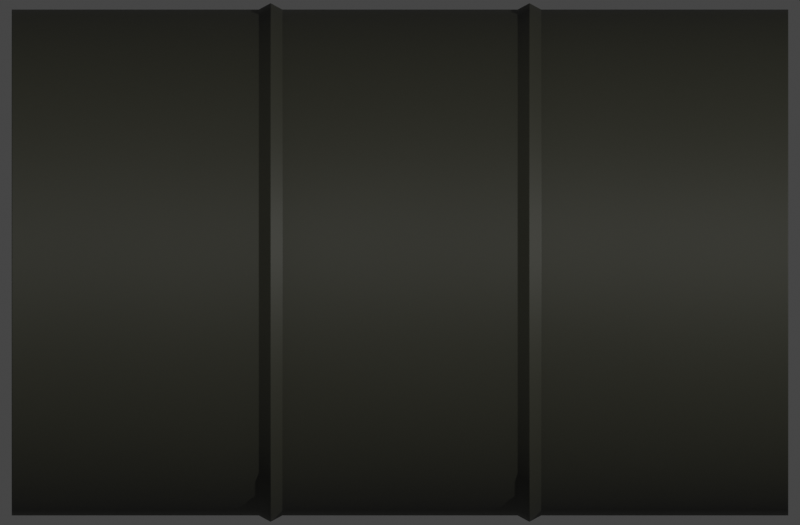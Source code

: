 # Source: Barrel.blend  (saved by Blender 2.93.20; exported with 4.5.12 LTS)
import bpy
from mathutils import Matrix  # noqa: F401  (used for matrix-valued properties, if any)

bpy.ops.wm.read_factory_settings(use_empty=True)
scene = bpy.context.scene
scene.name = 'Scene'

# ---- collections
col_collection = bpy.data.collections.new('Collection'); scene.collection.children.link(col_collection)

# ---- materials (node trees are filled in below, after node groups)
mat_barrel = bpy.data.materials.new('Barrel')

# ---- node groups
ng_mk48_shader = bpy.data.node_groups.new('Mk48 Shader', 'ShaderNodeTree')
_s = ng_mk48_shader.interface.new_socket(name='BSDF', in_out='OUTPUT', socket_type='NodeSocketShader')
_s = ng_mk48_shader.interface.new_socket(name='Color', in_out='INPUT', socket_type='NodeSocketColor')
_s.default_value = (0.2529, 0.2529, 0.2529, 1.0)
_s = ng_mk48_shader.interface.new_socket(name='Roughness', in_out='INPUT', socket_type='NodeSocketFloat')
_s.subtype = 'FACTOR'
_s.default_value = 0.5
_s.min_value = 0.0
_s.max_value = 1.0
_s = ng_mk48_shader.interface.new_socket(name='Metallic', in_out='INPUT', socket_type='NodeSocketFloat')
_s.subtype = 'FACTOR'
_s.default_value = 1.0
_s.min_value = 0.0
_s.max_value = 1.0
_N = ng_mk48_shader.nodes; _L = ng_mk48_shader.links
n0 = _N.new('NodeGroupOutput'); n0.name = 'Group Output'; n0.location = (421, 0)
n1 = _N.new('ShaderNodeBsdfPrincipled'); n1.name = 'Principled BSDF'; n1.location = (131, 46)
n1.distribution = 'GGX'
n1.subsurface_method = 'BURLEY'
n1.inputs[3].default_value = 1.45
n1.inputs[27].default_value = (0.0, 0.0, 0.0, 1.0)
n1.inputs[28].default_value = 1.0
n2 = _N.new('ShaderNodeAmbientOcclusion'); n2.name = 'Ambient Occlusion'; n2.location = (-85, 128)
n2.samples = 8
n3 = _N.new('ShaderNodeBevel'); n3.name = 'Bevel'; n3.location = (-265, -248)
n3.inputs[0].default_value = 0.001
n4 = _N.new('NodeGroupInput'); n4.name = 'Mk48 Shader'; n4.location = (-468, -27)
n5 = _N.new('ShaderNodeNewGeometry'); n5.name = 'Geometry'; n5.location = (-875, -245)
n6 = _N.new('ShaderNodeBump'); n6.name = 'Bump'; n6.location = (-470, -299)
n6.inputs[0].default_value = 0.01
n6.inputs[1].default_value = 1.0
n6.inputs[2].default_value = 1.0
n7 = _N.new('ShaderNodeTexNoise'); n7.name = 'Noise Texture'; n7.location = (-671, -234)
n7.inputs[2].default_value = 2.0
_L.new(n1.outputs[0], n0.inputs[0])
_L.new(n2.outputs[0], n1.inputs[0])
_L.new(n4.outputs[0], n2.inputs[0])
_L.new(n4.outputs[1], n1.inputs[2])
_L.new(n4.outputs[2], n1.inputs[1])
_L.new(n3.outputs[0], n2.inputs[2])
_L.new(n5.outputs[0], n7.inputs[0])
_L.new(n7.outputs[0], n6.inputs[3])
_L.new(n6.outputs[0], n3.inputs[1])
_L.new(n3.outputs[0], n1.inputs[5])
n0.is_active_output = True
ng_auto_smooth = bpy.data.node_groups.new('Auto Smooth', 'GeometryNodeTree')
_s = ng_auto_smooth.interface.new_socket(name='Geometry', in_out='OUTPUT', socket_type='NodeSocketGeometry')
_s = ng_auto_smooth.interface.new_socket(name='Geometry', in_out='INPUT', socket_type='NodeSocketGeometry')
_s = ng_auto_smooth.interface.new_socket(name='Angle', in_out='INPUT', socket_type='NodeSocketFloat')
_s.subtype = 'ANGLE'
_s.min_value = 0.0
_s.max_value = 3.142
ng_auto_smooth.is_modifier = True
_N = ng_auto_smooth.nodes; _L = ng_auto_smooth.links
n0 = _N.new('NodeGroupOutput'); n0.name = 'Group Output'; n0.location = (480, -100)
n1 = _N.new('NodeGroupInput'); n1.name = 'Group Input'; n1.location = (-420, -300)
n2 = _N.new('NodeGroupInput'); n2.name = 'Group Input.001'; n2.location = (-60, -100)
n3 = _N.new('GeometryNodeSetShadeSmooth'); n3.name = 'Set Shade Smooth'; n3.location = (120, -100)
n3.domain = 'EDGE'
n4 = _N.new('GeometryNodeSetShadeSmooth'); n4.name = 'Set Shade Smooth.001'; n4.location = (300, -100)
n5 = _N.new('GeometryNodeInputMeshEdgeAngle'); n5.name = 'Edge Angle'; n5.location = (-420, -220)
n6 = _N.new('GeometryNodeInputEdgeSmooth'); n6.name = 'Is Edge Smooth'; n6.location = (-60, -160)
n7 = _N.new('GeometryNodeInputShadeSmooth'); n7.name = 'Is Face Smooth'; n7.location = (-240, -340)
n8 = _N.new('FunctionNodeBooleanMath'); n8.name = 'Boolean Math'; n8.location = (-60, -220)
n9 = _N.new('FunctionNodeCompare'); n9.name = 'Compare'; n9.location = (-240, -180)
n9.operation = 'LESS_EQUAL'
_L.new(n5.outputs[0], n9.inputs[0])
_L.new(n4.outputs[0], n0.inputs[0])
_L.new(n1.outputs[1], n9.inputs[1])
_L.new(n9.outputs[0], n8.inputs[0])
_L.new(n7.outputs[0], n8.inputs[1])
_L.new(n2.outputs[0], n3.inputs[0])
_L.new(n6.outputs[0], n3.inputs[1])
_L.new(n3.outputs[0], n4.inputs[0])
_L.new(n8.outputs[0], n3.inputs[2])
n0.is_active_output = True

# ---- material node trees
mat_barrel.use_nodes = True; mat_barrel.node_tree.nodes.clear()
_N = mat_barrel.node_tree.nodes; _L = mat_barrel.node_tree.links
n0 = _N.new('ShaderNodeOutputMaterial'); n0.name = 'Material Output'; n0.location = (300, 300)
n1 = _N.new('ShaderNodeGroup'); n1.name = 'Mk48 Shader'; n1.location = (-18, 321)
n1.label = 'Mk48 Shader'
n1.node_tree = ng_mk48_shader
n1.inputs[0].default_value = (0.03938, 0.03968, 0.02817, 1.0)
n1.inputs[1].default_value = 0.6
n1.inputs[2].default_value = 0.0
_L.new(n1.outputs[0], n0.inputs[0])
n0.is_active_output = True

# ---- world
world_world = bpy.data.worlds.new('World'); scene.world = world_world
world_world.use_sun_shadow = False
world_world.sun_shadow_jitter_overblur = 0.0

# ---- cameras
cam_camera = bpy.data.cameras.new('Camera')
cam_camera.type = 'ORTHO'
cam_camera.clip_end = 100.0
cam_camera.ortho_scale = 0.68
cam_camera.show_mist = True

# ---- lights
light_light = bpy.data.lights.new('Light', 'POINT')
light_light.transmission_factor = 0.0
light_light.energy = 1000.0
light_light.shadow_soft_size = 0.1
light_light.shadow_maximum_resolution = 0.006
light_light.use_absolute_resolution = True

# ---- meshes
me_cylinder_001 = bpy.data.meshes.new('Cylinder.001')
me_cylinder_001.from_pydata([(-3.385e-09, 0.205, -0.33), (0.03998, 0.201, -0.33), (0.03998, 0.201, 0.33), (-3.385e-09, 0.205, 0.33), (0.07843, 0.1894, -0.33), (0.07843, 0.1894, 0.33), (0.1139, 0.1704, -0.33), (0.1139, 0.1704, 0.33), (0.1449, 0.1449, -0.33), (0.1449, 0.1449, 0.33), (0.1704, 0.1139, -0.33), (0.1704, 0.1139, 0.33), (0.1894, 0.07843, -0.33), (0.1894, 0.07843, 0.33), (0.201, 0.03998, -0.33), (0.201, 0.03998, 0.33), (0.205, 1.443e-08, -0.33), (0.205, 1.443e-08, 0.33), (0.201, -0.03998, -0.33), (0.201, -0.03998, 0.33), (0.1894, -0.07843, -0.33), (0.1894, -0.07843, 0.33), (0.1704, -0.1139, -0.33), (0.1704, -0.1139, 0.33), (0.1449, -0.1449, -0.33), (0.1449, -0.1449, 0.33), (0.1139, -0.1704, -0.33), (0.1139, -0.1704, 0.33), (0.07843, -0.1894, -0.33), (0.07843, -0.1894, 0.33), (0.03998, -0.201, -0.33), (0.03998, -0.201, 0.33), (-6.648e-08, -0.205, -0.33), (-6.648e-08, -0.205, 0.33), (-0.03998, -0.201, -0.33), (-0.03998, -0.201, 0.33), (-0.07843, -0.1894, -0.33), (-0.07843, -0.1894, 0.33), (-0.1139, -0.1704, -0.33), (-0.1139, -0.1704, 0.33), (-0.1449, -0.1449, -0.33), (-0.1449, -0.1449, 0.33), (-0.1704, -0.1139, -0.33), (-0.1704, -0.1139, 0.33), (-0.1894, -0.07843, -0.33), (-0.1894, -0.07843, 0.33), (-0.201, -0.03998, -0.33), (-0.201, -0.03998, 0.33), (-0.205, 1.986e-07, -0.33), (-0.205, 1.986e-07, 0.33), (-0.201, 0.03998, -0.33), (-0.201, 0.03998, 0.33), (-0.1894, 0.07843, -0.33), (-0.1894, 0.07843, 0.33), (-0.1704, 0.1139, -0.33), (-0.1704, 0.1139, 0.33), (-0.1449, 0.1449, -0.33), (-0.1449, 0.1449, 0.33), (-0.1139, 0.1704, -0.33), (-0.1139, 0.1704, 0.33), (-0.07843, 0.1894, -0.33), (-0.07843, 0.1894, 0.33), (-0.03998, 0.201, -0.33), (-0.03998, 0.201, 0.33), (0.0, 0.215, -0.33), (0.04194, 0.2109, -0.33), (0.04194, 0.2109, 0.33), (0.0, 0.215, 0.33), (0.08228, 0.1986, -0.33), (0.08228, 0.1986, 0.33), (0.1194, 0.1788, -0.33), (0.1194, 0.1788, 0.33), (0.152, 0.152, -0.33), (0.152, 0.152, 0.33), (0.1788, 0.1194, -0.33), (0.1788, 0.1194, 0.33), (0.1986, 0.08228, -0.33), (0.1986, 0.08228, 0.33), (0.2109, 0.04194, -0.33), (0.2109, 0.04194, 0.33), (0.215, 1.623e-08, -0.33), (0.215, 1.623e-08, 0.33), (0.2109, -0.04194, -0.33), (0.2109, -0.04194, 0.33), (0.1986, -0.08228, -0.33), (0.1986, -0.08228, 0.33), (0.1788, -0.1194, -0.33), (0.1788, -0.1194, 0.33), (0.152, -0.152, -0.33), (0.152, -0.152, 0.33), (0.1194, -0.1788, -0.33), (0.1194, -0.1788, 0.33), (0.08228, -0.1986, -0.33), (0.08228, -0.1986, 0.33), (0.04194, -0.2109, -0.33), (0.04194, -0.2109, 0.33), (-7.006e-08, -0.215, -0.33), (-7.006e-08, -0.215, 0.33), (-0.04194, -0.2109, -0.33), (-0.04194, -0.2109, 0.33), (-0.08228, -0.1986, -0.33), (-0.08228, -0.1986, 0.33), (-0.1194, -0.1788, -0.33), (-0.1194, -0.1788, 0.33), (-0.152, -0.152, -0.33), (-0.152, -0.152, 0.33), (-0.1788, -0.1194, -0.33), (-0.1788, -0.1194, 0.33), (-0.1986, -0.08228, -0.33), (-0.1986, -0.08228, 0.33), (-0.2109, -0.04194, -0.33), (-0.2109, -0.04194, 0.33), (-0.215, 2.076e-07, -0.33), (-0.215, 2.076e-07, 0.33), (-0.2109, 0.04194, -0.33), (-0.2109, 0.04194, 0.33), (-0.1986, 0.08228, -0.33), (-0.1986, 0.08228, 0.33), (-0.1788, 0.1194, -0.33), (-0.1788, 0.1194, 0.33), (-0.152, 0.152, -0.33), (-0.152, 0.152, 0.33), (-0.1194, 0.1788, -0.33), (-0.1194, 0.1788, 0.33), (-0.08228, 0.1986, -0.33), (-0.08228, 0.1986, 0.33), (-0.04194, 0.2109, -0.33), (-0.04194, 0.2109, 0.33), (-3.385e-09, 0.205, -0.32), (0.03998, 0.201, -0.32), (0.03998, 0.201, 0.32), (-3.385e-09, 0.205, 0.32), (0.07843, 0.1894, -0.32), (0.07843, 0.1894, 0.32), (0.1139, 0.1704, -0.32), (0.1139, 0.1704, 0.32), (0.1449, 0.1449, -0.32), (0.1449, 0.1449, 0.32), (0.1704, 0.1139, -0.32), (0.1704, 0.1139, 0.32), (0.1894, 0.07843, -0.32), (0.1894, 0.07843, 0.32), (0.201, 0.03998, -0.32), (0.201, 0.03998, 0.32), (0.205, 1.443e-08, -0.32), (0.205, 1.443e-08, 0.32), (0.201, -0.03998, -0.32), (0.201, -0.03998, 0.32), (0.1894, -0.07843, -0.32), (0.1894, -0.07843, 0.32), (0.1704, -0.1139, -0.32), (0.1704, -0.1139, 0.32), (0.1449, -0.1449, -0.32), (0.1449, -0.1449, 0.32), (0.1139, -0.1704, -0.32), (0.1139, -0.1704, 0.32), (0.07843, -0.1894, -0.32), (0.07843, -0.1894, 0.32), (0.03998, -0.201, -0.32), (0.03998, -0.201, 0.32), (-6.648e-08, -0.205, -0.32), (-6.648e-08, -0.205, 0.32), (-0.03998, -0.201, -0.32), (-0.03998, -0.201, 0.32), (-0.07843, -0.1894, -0.32), (-0.07843, -0.1894, 0.32), (-0.1139, -0.1704, -0.32), (-0.1139, -0.1704, 0.32), (-0.1449, -0.1449, -0.32), (-0.1449, -0.1449, 0.32), (-0.1704, -0.1139, -0.32), (-0.1704, -0.1139, 0.32), (-0.1894, -0.07843, -0.32), (-0.1894, -0.07843, 0.32), (-0.201, -0.03998, -0.32), (-0.201, -0.03998, 0.32), (-0.205, 1.986e-07, -0.32), (-0.205, 1.986e-07, 0.32), (-0.201, 0.03998, -0.32), (-0.201, 0.03998, 0.32), (-0.1894, 0.07843, -0.32), (-0.1894, 0.07843, 0.32), (-0.1704, 0.1139, -0.32), (-0.1704, 0.1139, 0.32), (-0.1449, 0.1449, -0.32), (-0.1449, 0.1449, 0.32), (-0.1139, 0.1704, -0.32), (-0.1139, 0.1704, 0.32), (-0.07843, 0.1894, -0.32), (-0.07843, 0.1894, 0.32), (-0.03998, 0.201, -0.32), (-0.03998, 0.201, 0.32), (-9.633e-10, 0.2204, -0.11), (-9.633e-10, 0.2204, 0.11), (0.04299, 0.2161, 0.11), (0.04299, 0.2161, -0.11), (0.08433, 0.2036, 0.11), (0.08433, 0.2036, -0.11), (0.1224, 0.1832, 0.11), (0.1224, 0.1832, -0.11), (0.1558, 0.1558, 0.11), (0.1558, 0.1558, -0.11), (0.1832, 0.1224, 0.11), (0.1832, 0.1224, -0.11), (0.2036, 0.08433, 0.11), (0.2036, 0.08433, -0.11), (0.2161, 0.04299, 0.11), (0.2161, 0.04299, -0.11), (0.2204, 1.515e-08, 0.11), (0.2204, 1.515e-08, -0.11), (0.2161, -0.04299, 0.11), (0.2161, -0.04299, -0.11), (0.2036, -0.08433, 0.11), (0.2036, -0.08433, -0.11), (0.1832, -0.1224, 0.11), (0.1832, -0.1224, -0.11), (0.1558, -0.1558, 0.11), (0.1558, -0.1558, -0.11), (0.1224, -0.1832, 0.11), (0.1224, -0.1832, -0.11), (0.08433, -0.2036, 0.11), (0.08433, -0.2036, -0.11), (0.04299, -0.2161, 0.11), (0.04299, -0.2161, -0.11), (-7.277e-08, -0.2204, 0.11), (-7.277e-08, -0.2204, -0.11), (-0.04299, -0.2161, 0.11), (-0.04299, -0.2161, -0.11), (-0.08433, -0.2036, 0.11), (-0.08433, -0.2036, -0.11), (-0.1224, -0.1832, 0.11), (-0.1224, -0.1832, -0.11), (-0.1558, -0.1558, 0.11), (-0.1558, -0.1558, -0.11), (-0.1832, -0.1224, 0.11), (-0.1832, -0.1224, -0.11), (-0.2036, -0.08433, 0.11), (-0.2036, -0.08433, -0.11), (-0.2161, -0.04299, 0.11), (-0.2161, -0.04299, -0.11), (-0.2204, 2.113e-07, 0.11), (-0.2204, 2.113e-07, -0.11), (-0.2161, 0.04299, 0.11), (-0.2161, 0.04299, -0.11), (-0.2036, 0.08433, 0.11), (-0.2036, 0.08433, -0.11), (-0.1832, 0.1224, 0.11), (-0.1832, 0.1224, -0.11), (-0.1558, 0.1558, 0.11), (-0.1558, 0.1558, -0.11), (-0.1224, 0.1832, 0.11), (-0.1224, 0.1832, -0.11), (-0.08433, 0.2036, 0.11), (-0.08433, 0.2036, -0.11), (-0.04299, 0.2161, 0.11), (-0.04299, 0.2161, -0.11), (0.0, 0.215, 0.1), (0.04194, 0.2109, 0.1), (0.08228, 0.1986, 0.1), (0.1194, 0.1788, 0.1), (0.152, 0.152, 0.1), (0.1788, 0.1194, 0.1), (0.1986, 0.08228, 0.1), (0.2109, 0.04194, 0.1), (0.215, 1.623e-08, 0.1), (0.2109, -0.04194, 0.1), (0.1986, -0.08228, 0.1), (0.1788, -0.1194, 0.1), (0.152, -0.152, 0.1), (0.1194, -0.1788, 0.1), (0.08228, -0.1986, 0.1), (0.04194, -0.2109, 0.1), (-7.006e-08, -0.215, 0.1), (-0.04194, -0.2109, 0.1), (-0.08228, -0.1986, 0.1), (-0.1194, -0.1788, 0.1), (-0.152, -0.152, 0.1), (-0.1788, -0.1194, 0.1), (-0.1986, -0.08228, 0.1), (-0.2109, -0.04194, 0.1), (-0.215, 2.076e-07, 0.1), (-0.2109, 0.04194, 0.1), (-0.1986, 0.08228, 0.1), (-0.1788, 0.1194, 0.1), (-0.152, 0.152, 0.1), (-0.1194, 0.1788, 0.1), (-0.08228, 0.1986, 0.1), (-0.04194, 0.2109, 0.1), (0.04194, 0.2109, -0.1), (0.08228, 0.1986, -0.1), (0.1194, 0.1788, -0.1), (0.152, 0.152, -0.1), (0.1788, 0.1194, -0.1), (0.1986, 0.08228, -0.1), (0.2109, 0.04194, -0.1), (0.215, 1.623e-08, -0.1), (0.2109, -0.04194, -0.1), (0.1986, -0.08228, -0.1), (0.1788, -0.1194, -0.1), (0.152, -0.152, -0.1), (0.1194, -0.1788, -0.1), (0.08228, -0.1986, -0.1), (0.04194, -0.2109, -0.1), (-7.006e-08, -0.215, -0.1), (-0.04194, -0.2109, -0.1), (-0.08228, -0.1986, -0.1), (-0.1194, -0.1788, -0.1), (-0.152, -0.152, -0.1), (-0.1788, -0.1194, -0.1), (-0.1986, -0.08228, -0.1), (-0.2109, -0.04194, -0.1), (-0.215, 2.076e-07, -0.1), (-0.2109, 0.04194, -0.1), (-0.1986, 0.08228, -0.1), (-0.1788, 0.1194, -0.1), (-0.152, 0.152, -0.1), (-0.1194, 0.1788, -0.1), (-0.08228, 0.1986, -0.1), (-0.04194, 0.2109, -0.1), (0.0, 0.215, -0.1), (0.04194, 0.2109, -0.12), (0.08228, 0.1986, -0.12), (0.1194, 0.1788, -0.12), (0.152, 0.152, -0.12), (0.1788, 0.1194, -0.12), (0.1986, 0.08228, -0.12), (0.2109, 0.04194, -0.12), (0.215, 1.623e-08, -0.12), (0.2109, -0.04194, -0.12), (0.1986, -0.08228, -0.12), (0.1788, -0.1194, -0.12), (0.152, -0.152, -0.12), (0.1194, -0.1788, -0.12), (0.08228, -0.1986, -0.12), (0.04194, -0.2109, -0.12), (-7.006e-08, -0.215, -0.12), (-0.04194, -0.2109, -0.12), (-0.08228, -0.1986, -0.12), (-0.1194, -0.1788, -0.12), (-0.152, -0.152, -0.12), (-0.1788, -0.1194, -0.12), (-0.1986, -0.08228, -0.12), (-0.2109, -0.04194, -0.12), (-0.215, 2.076e-07, -0.12), (-0.2109, 0.04194, -0.12), (-0.1986, 0.08228, -0.12), (-0.1788, 0.1194, -0.12), (-0.152, 0.152, -0.12), (-0.1194, 0.1788, -0.12), (-0.08228, 0.1986, -0.12), (-0.04194, 0.2109, -0.12), (0.0, 0.215, -0.12), (0.0, 0.215, 0.12), (0.04194, 0.2109, 0.12), (0.08228, 0.1986, 0.12), (0.1194, 0.1788, 0.12), (0.152, 0.152, 0.12), (0.1788, 0.1194, 0.12), (0.1986, 0.08228, 0.12), (0.2109, 0.04194, 0.12), (0.215, 1.623e-08, 0.12), (0.2109, -0.04194, 0.12), (0.1986, -0.08228, 0.12), (0.1788, -0.1194, 0.12), (0.152, -0.152, 0.12), (0.1194, -0.1788, 0.12), (0.08228, -0.1986, 0.12), (0.04194, -0.2109, 0.12), (-7.006e-08, -0.215, 0.12), (-0.04194, -0.2109, 0.12), (-0.08228, -0.1986, 0.12), (-0.1194, -0.1788, 0.12), (-0.152, -0.152, 0.12), (-0.1788, -0.1194, 0.12), (-0.1986, -0.08228, 0.12), (-0.2109, -0.04194, 0.12), (-0.215, 2.076e-07, 0.12), (-0.2109, 0.04194, 0.12), (-0.1986, 0.08228, 0.12), (-0.1788, 0.1194, 0.12), (-0.152, 0.152, 0.12), (-0.1194, 0.1788, 0.12), (-0.08228, 0.1986, 0.12), (-0.04194, 0.2109, 0.12)], [], [(352, 67, 66, 353), (353, 66, 69, 354), (354, 69, 71, 355), (355, 71, 73, 356), (356, 73, 75, 357), (357, 75, 77, 358), (358, 77, 79, 359), (359, 79, 81, 360), (360, 81, 83, 361), (361, 83, 85, 362), (362, 85, 87, 363), (363, 87, 89, 364), (364, 89, 91, 365), (365, 91, 93, 366), (366, 93, 95, 367), (367, 95, 97, 368), (368, 97, 99, 369), (369, 99, 101, 370), (370, 101, 103, 371), (371, 103, 105, 372), (372, 105, 107, 373), (373, 107, 109, 374), (374, 109, 111, 375), (375, 111, 113, 376), (376, 113, 115, 377), (377, 115, 117, 378), (378, 117, 119, 379), (379, 119, 121, 380), (380, 121, 123, 381), (381, 123, 125, 382), (382, 125, 127, 383), (383, 127, 67, 352), (46, 48, 176, 174), (21, 19, 147, 149), (1, 0, 64, 65), (3, 2, 66, 67), (4, 1, 65, 68), (2, 5, 69, 66), (6, 4, 68, 70), (5, 7, 71, 69), (8, 6, 70, 72), (7, 9, 73, 71), (10, 8, 72, 74), (9, 11, 75, 73), (12, 10, 74, 76), (11, 13, 77, 75), (14, 12, 76, 78), (13, 15, 79, 77), (16, 14, 78, 80), (15, 17, 81, 79), (18, 16, 80, 82), (17, 19, 83, 81), (20, 18, 82, 84), (19, 21, 85, 83), (22, 20, 84, 86), (21, 23, 87, 85), (24, 22, 86, 88), (23, 25, 89, 87), (26, 24, 88, 90), (25, 27, 91, 89), (28, 26, 90, 92), (27, 29, 93, 91), (30, 28, 92, 94), (29, 31, 95, 93), (32, 30, 94, 96), (31, 33, 97, 95), (34, 32, 96, 98), (33, 35, 99, 97), (36, 34, 98, 100), (35, 37, 101, 99), (38, 36, 100, 102), (37, 39, 103, 101), (40, 38, 102, 104), (39, 41, 105, 103), (42, 40, 104, 106), (41, 43, 107, 105), (44, 42, 106, 108), (43, 45, 109, 107), (46, 44, 108, 110), (45, 47, 111, 109), (48, 46, 110, 112), (47, 49, 113, 111), (50, 48, 112, 114), (49, 51, 115, 113), (52, 50, 114, 116), (51, 53, 117, 115), (54, 52, 116, 118), (53, 55, 119, 117), (56, 54, 118, 120), (55, 57, 121, 119), (58, 56, 120, 122), (57, 59, 123, 121), (60, 58, 122, 124), (59, 61, 125, 123), (62, 60, 124, 126), (61, 63, 127, 125), (0, 62, 126, 64), (63, 3, 67, 127), (130, 131, 191, 189, 187, 185, 183, 181, 179, 177, 175, 173, 171, 169, 167, 165, 163, 161, 159, 157, 155, 153, 151, 149, 147, 145, 143, 141, 139, 137, 135, 133), (128, 129, 132, 134, 136, 138, 140, 142, 144, 146, 148, 150, 152, 154, 156, 158, 160, 162, 164, 166, 168, 170, 172, 174, 176, 178, 180, 182, 184, 186, 188, 190), (20, 22, 150, 148), (49, 47, 175, 177), (23, 21, 149, 151), (48, 50, 178, 176), (22, 24, 152, 150), (51, 49, 177, 179), (25, 23, 151, 153), (50, 52, 180, 178), (24, 26, 154, 152), (53, 51, 179, 181), (27, 25, 153, 155), (52, 54, 182, 180), (26, 28, 156, 154), (0, 1, 129, 128), (55, 53, 181, 183), (29, 27, 155, 157), (2, 3, 131, 130), (54, 56, 184, 182), (28, 30, 158, 156), (1, 4, 132, 129), (57, 55, 183, 185), (31, 29, 157, 159), (5, 2, 130, 133), (56, 58, 186, 184), (30, 32, 160, 158), (4, 6, 134, 132), (59, 57, 185, 187), (33, 31, 159, 161), (7, 5, 133, 135), (58, 60, 188, 186), (32, 34, 162, 160), (6, 8, 136, 134), (61, 59, 187, 189), (35, 33, 161, 163), (9, 7, 135, 137), (60, 62, 190, 188), (34, 36, 164, 162), (8, 10, 138, 136), (63, 61, 189, 191), (37, 35, 163, 165), (11, 9, 137, 139), (62, 0, 128, 190), (36, 38, 166, 164), (10, 12, 140, 138), (3, 63, 191, 131), (39, 37, 165, 167), (13, 11, 139, 141), (38, 40, 168, 166), (12, 14, 142, 140), (41, 39, 167, 169), (15, 13, 141, 143), (40, 42, 170, 168), (14, 16, 144, 142), (43, 41, 169, 171), (17, 15, 143, 145), (42, 44, 172, 170), (16, 18, 146, 144), (45, 43, 171, 173), (19, 17, 145, 147), (44, 46, 174, 172), (18, 20, 148, 146), (47, 45, 173, 175), (350, 255, 192, 351), (287, 254, 193, 256), (349, 253, 255, 350), (286, 252, 254, 287), (348, 251, 253, 349), (285, 250, 252, 286), (347, 249, 251, 348), (284, 248, 250, 285), (346, 247, 249, 347), (283, 246, 248, 284), (345, 245, 247, 346), (282, 244, 246, 283), (344, 243, 245, 345), (281, 242, 244, 282), (343, 241, 243, 344), (280, 240, 242, 281), (342, 239, 241, 343), (279, 238, 240, 280), (341, 237, 239, 342), (278, 236, 238, 279), (340, 235, 237, 341), (277, 234, 236, 278), (339, 233, 235, 340), (276, 232, 234, 277), (338, 231, 233, 339), (275, 230, 232, 276), (337, 229, 231, 338), (274, 228, 230, 275), (336, 227, 229, 337), (273, 226, 228, 274), (335, 225, 227, 336), (272, 224, 226, 273), (334, 223, 225, 335), (271, 222, 224, 272), (333, 221, 223, 334), (270, 220, 222, 271), (332, 219, 221, 333), (269, 218, 220, 270), (331, 217, 219, 332), (268, 216, 218, 269), (330, 215, 217, 331), (267, 214, 216, 268), (329, 213, 215, 330), (266, 212, 214, 267), (328, 211, 213, 329), (265, 210, 212, 266), (327, 209, 211, 328), (264, 208, 210, 265), (326, 207, 209, 327), (263, 206, 208, 264), (325, 205, 207, 326), (262, 204, 206, 263), (324, 203, 205, 325), (261, 202, 204, 262), (323, 201, 203, 324), (260, 200, 202, 261), (322, 199, 201, 323), (259, 198, 200, 260), (321, 197, 199, 322), (258, 196, 198, 259), (320, 195, 197, 321), (257, 194, 196, 258), (351, 192, 195, 320), (256, 193, 194, 257), (319, 256, 257, 288), (288, 257, 258, 289), (289, 258, 259, 290), (290, 259, 260, 291), (291, 260, 261, 292), (292, 261, 262, 293), (293, 262, 263, 294), (294, 263, 264, 295), (295, 264, 265, 296), (296, 265, 266, 297), (297, 266, 267, 298), (298, 267, 268, 299), (299, 268, 269, 300), (300, 269, 270, 301), (301, 270, 271, 302), (302, 271, 272, 303), (303, 272, 273, 304), (304, 273, 274, 305), (305, 274, 275, 306), (306, 275, 276, 307), (307, 276, 277, 308), (308, 277, 278, 309), (309, 278, 279, 310), (310, 279, 280, 311), (311, 280, 281, 312), (312, 281, 282, 313), (313, 282, 283, 314), (314, 283, 284, 315), (315, 284, 285, 316), (316, 285, 286, 317), (317, 286, 287, 318), (318, 287, 256, 319), (255, 318, 319, 192), (253, 317, 318, 255), (251, 316, 317, 253), (249, 315, 316, 251), (247, 314, 315, 249), (245, 313, 314, 247), (243, 312, 313, 245), (241, 311, 312, 243), (239, 310, 311, 241), (237, 309, 310, 239), (235, 308, 309, 237), (233, 307, 308, 235), (231, 306, 307, 233), (229, 305, 306, 231), (227, 304, 305, 229), (225, 303, 304, 227), (223, 302, 303, 225), (221, 301, 302, 223), (219, 300, 301, 221), (217, 299, 300, 219), (215, 298, 299, 217), (213, 297, 298, 215), (211, 296, 297, 213), (209, 295, 296, 211), (207, 294, 295, 209), (205, 293, 294, 207), (203, 292, 293, 205), (201, 291, 292, 203), (199, 290, 291, 201), (197, 289, 290, 199), (195, 288, 289, 197), (192, 319, 288, 195), (64, 351, 320, 65), (65, 320, 321, 68), (68, 321, 322, 70), (70, 322, 323, 72), (72, 323, 324, 74), (74, 324, 325, 76), (76, 325, 326, 78), (78, 326, 327, 80), (80, 327, 328, 82), (82, 328, 329, 84), (84, 329, 330, 86), (86, 330, 331, 88), (88, 331, 332, 90), (90, 332, 333, 92), (92, 333, 334, 94), (94, 334, 335, 96), (96, 335, 336, 98), (98, 336, 337, 100), (100, 337, 338, 102), (102, 338, 339, 104), (104, 339, 340, 106), (106, 340, 341, 108), (108, 341, 342, 110), (110, 342, 343, 112), (112, 343, 344, 114), (114, 344, 345, 116), (116, 345, 346, 118), (118, 346, 347, 120), (120, 347, 348, 122), (122, 348, 349, 124), (124, 349, 350, 126), (126, 350, 351, 64), (254, 383, 352, 193), (252, 382, 383, 254), (250, 381, 382, 252), (248, 380, 381, 250), (246, 379, 380, 248), (244, 378, 379, 246), (242, 377, 378, 244), (240, 376, 377, 242), (238, 375, 376, 240), (236, 374, 375, 238), (234, 373, 374, 236), (232, 372, 373, 234), (230, 371, 372, 232), (228, 370, 371, 230), (226, 369, 370, 228), (224, 368, 369, 226), (222, 367, 368, 224), (220, 366, 367, 222), (218, 365, 366, 220), (216, 364, 365, 218), (214, 363, 364, 216), (212, 362, 363, 214), (210, 361, 362, 212), (208, 360, 361, 210), (206, 359, 360, 208), (204, 358, 359, 206), (202, 357, 358, 204), (200, 356, 357, 202), (198, 355, 356, 200), (196, 354, 355, 198), (194, 353, 354, 196), (193, 352, 353, 194)])
me_cylinder_001.polygons.foreach_set('use_smooth', [True] * 354)
_uv = me_cylinder_001.uv_layers.new(name='UVMap')
_uv.uv.foreach_set('vector', [1.0, 0.8333, 1.0, 1.0, 0.9688, 1.0, 0.9688, 0.8333, 0.9688, 0.8333, 0.9688, 1.0, 0.9375, 1.0, 0.9375, 0.8333, 0.9375, 0.8333, 0.9375, 1.0, 0.9062, 1.0, 0.9062, 0.8333, 0.9062, 0.8333, 0.9062, 1.0, 0.875, 1.0, 0.875, 0.8333, 0.875, 0.8333, 0.875, 1.0, 0.8438, 1.0, 0.8437, 0.8333, 0.8437, 0.8333, 0.8438, 1.0, 0.8125, 1.0, 0.8125, 0.8333, 0.8125, 0.8333, 0.8125, 1.0, 0.7812, 1.0, 0.7812, 0.8333, 0.7812, 0.8333, 0.7812, 1.0, 0.75, 1.0, 0.75, 0.8333, 0.75, 0.8333, 0.75, 1.0, 0.7188, 1.0, 0.7188, 0.8333, 0.7188, 0.8333, 0.7188, 1.0, 0.6875, 1.0, 0.6875, 0.8333, 0.6875, 0.8333, 0.6875, 1.0, 0.6562, 1.0, 0.6562, 0.8333, 0.6562, 0.8333, 0.6562, 1.0, 0.625, 1.0, 0.625, 0.8333, 0.625, 0.8333, 0.625, 1.0, 0.5938, 1.0, 0.5938, 0.8333, 0.5938, 0.8333, 0.5938, 1.0, 0.5625, 1.0, 0.5625, 0.8333, 0.5625, 0.8333, 0.5625, 1.0, 0.5312, 1.0, 0.5312, 0.8333, 0.5312, 0.8333, 0.5312, 1.0, 0.5, 1.0, 0.5, 0.8333, 0.5, 0.8333, 0.5, 1.0, 0.4688, 1.0, 0.4687, 0.8333, 0.4687, 0.8333, 0.4688, 1.0, 0.4375, 1.0, 0.4375, 0.8333, 0.4375, 0.8333, 0.4375, 1.0, 0.4062, 1.0, 0.4062, 0.8333, 0.4062, 0.8333, 0.4062, 1.0, 0.375, 1.0, 0.375, 0.8333, 0.375, 0.8333, 0.375, 1.0, 0.3438, 1.0, 0.3438, 0.8333, 0.3438, 0.8333, 0.3438, 1.0, 0.3125, 1.0, 0.3125, 0.8333, 0.3125, 0.8333, 0.3125, 1.0, 0.2812, 1.0, 0.2812, 0.8333, 0.2812, 0.8333, 0.2812, 1.0, 0.25, 1.0, 0.25, 0.8333, 0.25, 0.8333, 0.25, 1.0, 0.2188, 1.0, 0.2188, 0.8333, 0.2188, 0.8333, 0.2188, 1.0, 0.1875, 1.0, 0.1875, 0.8333, 0.1875, 0.8333, 0.1875, 1.0, 0.1562, 1.0, 0.1562, 0.8333, 0.1562, 0.8333, 0.1562, 1.0, 0.125, 1.0, 0.125, 0.8333, 0.125, 0.8333, 0.125, 1.0, 0.09375, 1.0, 0.09375, 0.8333, 0.09375, 0.8333, 0.09375, 1.0, 0.0625, 1.0, 0.0625, 0.8333, 0.0625, 0.8333, 0.0625, 1.0, 0.03125, 1.0, 0.03125, 0.8333, 0.03125, 0.8333, 0.03125, 1.0, 0.0, 1.0, 0.0, 0.8333, 0.2884, 0.5, 0.2585, 0.5, 0.2585, 0.5, 0.2884, 0.5, 0.6803, 1.0, 0.7102, 1.0, 0.7102, 1.0, 0.6803, 1.0, 0.8376, 0.5, 0.1312, 0.5, 0.0, 0.5, 0.9688, 0.5, 0.1312, 1.0, 0.8376, 1.0, 0.9688, 1.0, 0.0, 1.0, 0.9048, 0.5, 0.8376, 0.5, 0.9688, 0.5, 0.9375, 0.5, 0.8376, 1.0, 0.9048, 1.0, 0.9375, 1.0, 0.9688, 1.0, 0.8827, 0.5, 0.9048, 0.5, 0.9375, 0.5, 0.9062, 0.5, 0.9048, 1.0, 0.8827, 1.0, 0.9062, 1.0, 0.9375, 1.0, 0.856, 0.5, 0.8827, 0.5, 0.9062, 0.5, 0.875, 0.5, 0.8827, 1.0, 0.856, 1.0, 0.875, 1.0, 0.9062, 1.0, 0.8278, 0.5, 0.856, 0.5, 0.875, 0.5, 0.8438, 0.5, 0.856, 1.0, 0.8278, 1.0, 0.8438, 1.0, 0.875, 1.0, 0.7989, 0.5, 0.8278, 0.5, 0.8438, 0.5, 0.8125, 0.5, 0.8278, 1.0, 0.7989, 1.0, 0.8125, 1.0, 0.8438, 1.0, 0.7696, 0.5, 0.7989, 0.5, 0.8125, 0.5, 0.7812, 0.5, 0.7989, 1.0, 0.7696, 1.0, 0.7812, 1.0, 0.8125, 1.0, 0.74, 0.5, 0.7696, 0.5, 0.7812, 0.5, 0.75, 0.5, 0.7696, 1.0, 0.74, 1.0, 0.75, 1.0, 0.7812, 1.0, 0.7102, 0.5, 0.74, 0.5, 0.75, 0.5, 0.7188, 0.5, 0.74, 1.0, 0.7102, 1.0, 0.7188, 1.0, 0.75, 1.0, 0.6803, 0.5, 0.7102, 0.5, 0.7188, 0.5, 0.6875, 0.5, 0.7102, 1.0, 0.6803, 1.0, 0.6875, 1.0, 0.7188, 1.0, 0.6503, 0.5, 0.6803, 0.5, 0.6875, 0.5, 0.6562, 0.5, 0.6803, 1.0, 0.6503, 1.0, 0.6562, 1.0, 0.6875, 1.0, 0.6202, 0.5, 0.6503, 0.5, 0.6562, 0.5, 0.625, 0.5, 0.6503, 1.0, 0.6202, 1.0, 0.625, 1.0, 0.6562, 1.0, 0.5901, 0.5, 0.6202, 0.5, 0.625, 0.5, 0.5938, 0.5, 0.6202, 1.0, 0.5901, 1.0, 0.5938, 1.0, 0.625, 1.0, 0.5599, 0.5, 0.5901, 0.5, 0.5938, 0.5, 0.5625, 0.5, 0.5901, 1.0, 0.5599, 1.0, 0.5625, 1.0, 0.5938, 1.0, 0.5297, 0.5, 0.5599, 0.5, 0.5625, 0.5, 0.5312, 0.5, 0.5599, 1.0, 0.5297, 1.0, 0.5312, 1.0, 0.5625, 1.0, 0.4995, 0.5, 0.5297, 0.5, 0.5312, 0.5, 0.5, 0.5, 0.5297, 1.0, 0.4995, 1.0, 0.5, 1.0, 0.5312, 1.0, 0.4693, 0.5, 0.4995, 0.5, 0.5, 0.5, 0.4688, 0.5, 0.4995, 1.0, 0.4693, 1.0, 0.4688, 1.0, 0.5, 1.0, 0.439, 0.5, 0.4693, 0.5, 0.4688, 0.5, 0.4375, 0.5, 0.4693, 1.0, 0.439, 1.0, 0.4375, 1.0, 0.4688, 1.0, 0.4088, 0.5, 0.439, 0.5, 0.4375, 0.5, 0.4062, 0.5, 0.439, 1.0, 0.4088, 1.0, 0.4062, 1.0, 0.4375, 1.0, 0.3787, 0.5, 0.4088, 0.5, 0.4062, 0.5, 0.375, 0.5, 0.4088, 1.0, 0.3787, 1.0, 0.375, 1.0, 0.4062, 1.0, 0.3485, 0.5, 0.3787, 0.5, 0.375, 0.5, 0.3438, 0.5, 0.3787, 1.0, 0.3485, 1.0, 0.3438, 1.0, 0.375, 1.0, 0.3184, 0.5, 0.3485, 0.5, 0.3438, 0.5, 0.3125, 0.5, 0.3485, 1.0, 0.3184, 1.0, 0.3125, 1.0, 0.3438, 1.0, 0.2884, 0.5, 0.3184, 0.5, 0.3125, 0.5, 0.2812, 0.5, 0.3184, 1.0, 0.2884, 1.0, 0.2812, 1.0, 0.3125, 1.0, 0.2585, 0.5, 0.2884, 0.5, 0.2812, 0.5, 0.25, 0.5, 0.2884, 1.0, 0.2585, 1.0, 0.25, 1.0, 0.2812, 1.0, 0.2287, 0.5, 0.2585, 0.5, 0.25, 0.5, 0.2188, 0.5, 0.2585, 1.0, 0.2287, 1.0, 0.2188, 1.0, 0.25, 1.0, 0.1992, 0.5, 0.2287, 0.5, 0.2188, 0.5, 0.1875, 0.5, 0.2287, 1.0, 0.1992, 1.0, 0.1875, 1.0, 0.2188, 1.0, 0.1698, 0.5, 0.1992, 0.5, 0.1875, 0.5, 0.1562, 0.5, 0.1992, 1.0, 0.1698, 1.0, 0.1562, 1.0, 0.1875, 1.0, 0.1409, 0.5, 0.1698, 0.5, 0.1562, 0.5, 0.125, 0.5, 0.1698, 1.0, 0.1409, 1.0, 0.125, 1.0, 0.1562, 1.0, 0.1128, 0.5, 0.1409, 0.5, 0.125, 0.5, 0.09375, 0.5, 0.1409, 1.0, 0.1128, 1.0, 0.09375, 1.0, 0.125, 1.0, 0.08602, 0.5, 0.1128, 0.5, 0.09375, 0.5, 0.0625, 0.5, 0.1128, 1.0, 0.08602, 1.0, 0.0625, 1.0, 0.09375, 1.0, 0.06399, 0.5, 0.08602, 0.5, 0.0625, 0.5, 0.03125, 0.5, 0.08602, 1.0, 0.06399, 1.0, 0.03125, 1.0, 0.0625, 1.0, 0.1312, 0.5, 0.06399, 0.5, 0.03125, 0.5, 0.0, 0.5, 0.06399, 1.0, 0.1312, 1.0, 0.0, 1.0, 0.03125, 1.0, 0.8376, 1.0, 0.1312, 1.0, 0.06399, 1.0, 0.08602, 1.0, 0.1128, 1.0, 0.1409, 1.0, 0.1698, 1.0, 0.1992, 1.0, 0.2287, 1.0, 0.2585, 1.0, 0.2884, 1.0, 0.3184, 1.0, 0.3485, 1.0, 0.3787, 1.0, 0.4088, 1.0, 0.439, 1.0, 0.4693, 1.0, 0.4995, 1.0, 0.5297, 1.0, 0.5599, 1.0, 0.5901, 1.0, 0.6202, 1.0, 0.6503, 1.0, 0.6803, 1.0, 0.7102, 1.0, 0.74, 1.0, 0.7696, 1.0, 0.7989, 1.0, 0.8278, 1.0, 0.856, 1.0, 0.8827, 1.0, 0.9048, 1.0, 0.1312, 0.5, 0.8376, 0.5, 0.9048, 0.5, 0.8827, 0.5, 0.856, 0.5, 0.8278, 0.5, 0.7989, 0.5, 0.7696, 0.5, 0.74, 0.5, 0.7102, 0.5, 0.6803, 0.5, 0.6503, 0.5, 0.6202, 0.5, 0.5901, 0.5, 0.5599, 0.5, 0.5297, 0.5, 0.4995, 0.5, 0.4693, 0.5, 0.439, 0.5, 0.4088, 0.5, 0.3787, 0.5, 0.3485, 0.5, 0.3184, 0.5, 0.2884, 0.5, 0.2585, 0.5, 0.2287, 0.5, 0.1992, 0.5, 0.1698, 0.5, 0.1409, 0.5, 0.1128, 0.5, 0.08602, 0.5, 0.06399, 0.5, 0.6803, 0.5, 0.6503, 0.5, 0.6503, 0.5, 0.6803, 0.5, 0.2585, 1.0, 0.2884, 1.0, 0.2884, 1.0, 0.2585, 1.0, 0.6503, 1.0, 0.6803, 1.0, 0.6803, 1.0, 0.6503, 1.0, 0.2585, 0.5, 0.2287, 0.5, 0.2287, 0.5, 0.2585, 0.5, 0.6503, 0.5, 0.6202, 0.5, 0.6202, 0.5, 0.6503, 0.5, 0.2287, 1.0, 0.2585, 1.0, 0.2585, 1.0, 0.2287, 1.0, 0.6202, 1.0, 0.6503, 1.0, 0.6503, 1.0, 0.6202, 1.0, 0.2287, 0.5, 0.1992, 0.5, 0.1992, 0.5, 0.2287, 0.5, 0.6202, 0.5, 0.5901, 0.5, 0.5901, 0.5, 0.6202, 0.5, 0.1992, 1.0, 0.2287, 1.0, 0.2287, 1.0, 0.1992, 1.0, 0.5901, 1.0, 0.6202, 1.0, 0.6202, 1.0, 0.5901, 1.0, 0.1992, 0.5, 0.1698, 0.5, 0.1698, 0.5, 0.1992, 0.5, 0.5901, 0.5, 0.5599, 0.5, 0.5599, 0.5, 0.5901, 0.5, 0.1312, 0.5, 0.8376, 0.5, 0.8376, 0.5, 0.1312, 0.5, 0.1698, 1.0, 0.1992, 1.0, 0.1992, 1.0, 0.1698, 1.0, 0.5599, 1.0, 0.5901, 1.0, 0.5901, 1.0, 0.5599, 1.0, 0.8376, 1.0, 0.1312, 1.0, 0.1312, 1.0, 0.8376, 1.0, 0.1698, 0.5, 0.1409, 0.5, 0.1409, 0.5, 0.1698, 0.5, 0.5599, 0.5, 0.5297, 0.5, 0.5297, 0.5, 0.5599, 0.5, 0.8376, 0.5, 0.9048, 0.5, 0.9048, 0.5, 0.8376, 0.5, 0.1409, 1.0, 0.1698, 1.0, 0.1698, 1.0, 0.1409, 1.0, 0.5297, 1.0, 0.5599, 1.0, 0.5599, 1.0, 0.5297, 1.0, 0.9048, 1.0, 0.8376, 1.0, 0.8376, 1.0, 0.9048, 1.0, 0.1409, 0.5, 0.1128, 0.5, 0.1128, 0.5, 0.1409, 0.5, 0.5297, 0.5, 0.4995, 0.5, 0.4995, 0.5, 0.5297, 0.5, 0.9048, 0.5, 0.8827, 0.5, 0.8827, 0.5, 0.9048, 0.5, 0.1128, 1.0, 0.1409, 1.0, 0.1409, 1.0, 0.1128, 1.0, 0.4995, 1.0, 0.5297, 1.0, 0.5297, 1.0, 0.4995, 1.0, 0.8827, 1.0, 0.9048, 1.0, 0.9048, 1.0, 0.8827, 1.0, 0.1128, 0.5, 0.08602, 0.5, 0.08602, 0.5, 0.1128, 0.5, 0.4995, 0.5, 0.4693, 0.5, 0.4693, 0.5, 0.4995, 0.5, 0.8827, 0.5, 0.856, 0.5, 0.856, 0.5, 0.8827, 0.5, 0.08602, 1.0, 0.1128, 1.0, 0.1128, 1.0, 0.08602, 1.0, 0.4693, 1.0, 0.4995, 1.0, 0.4995, 1.0, 0.4693, 1.0, 0.856, 1.0, 0.8827, 1.0, 0.8827, 1.0, 0.856, 1.0, 0.08602, 0.5, 0.06399, 0.5, 0.06399, 0.5, 0.08602, 0.5, 0.4693, 0.5, 0.439, 0.5, 0.439, 0.5, 0.4693, 0.5, 0.856, 0.5, 0.8278, 0.5, 0.8278, 0.5, 0.856, 0.5, 0.06399, 1.0, 0.08602, 1.0, 0.08602, 1.0, 0.06399, 1.0, 0.439, 1.0, 0.4693, 1.0, 0.4693, 1.0, 0.439, 1.0, 0.8278, 1.0, 0.856, 1.0, 0.856, 1.0, 0.8278, 1.0, 0.06399, 0.5, 0.1312, 0.5, 0.1312, 0.5, 0.06399, 0.5, 0.439, 0.5, 0.4088, 0.5, 0.4088, 0.5, 0.439, 0.5, 0.8278, 0.5, 0.7989, 0.5, 0.7989, 0.5, 0.8278, 0.5, 0.1312, 1.0, 0.06399, 1.0, 0.06399, 1.0, 0.1312, 1.0, 0.4088, 1.0, 0.439, 1.0, 0.439, 1.0, 0.4088, 1.0, 0.7989, 1.0, 0.8278, 1.0, 0.8278, 1.0, 0.7989, 1.0, 0.4088, 0.5, 0.3787, 0.5, 0.3787, 0.5, 0.4088, 0.5, 0.7989, 0.5, 0.7696, 0.5, 0.7696, 0.5, 0.7989, 0.5, 0.3787, 1.0, 0.4088, 1.0, 0.4088, 1.0, 0.3787, 1.0, 0.7696, 1.0, 0.7989, 1.0, 0.7989, 1.0, 0.7696, 1.0, 0.3787, 0.5, 0.3485, 0.5, 0.3485, 0.5, 0.3787, 0.5, 0.7696, 0.5, 0.74, 0.5, 0.74, 0.5, 0.7696, 0.5, 0.3485, 1.0, 0.3787, 1.0, 0.3787, 1.0, 0.3485, 1.0, 0.74, 1.0, 0.7696, 1.0, 0.7696, 1.0, 0.74, 1.0, 0.3485, 0.5, 0.3184, 0.5, 0.3184, 0.5, 0.3485, 0.5, 0.74, 0.5, 0.7102, 0.5, 0.7102, 0.5, 0.74, 0.5, 0.3184, 1.0, 0.3485, 1.0, 0.3485, 1.0, 0.3184, 1.0, 0.7102, 1.0, 0.74, 1.0, 0.74, 1.0, 0.7102, 1.0, 0.3184, 0.5, 0.2884, 0.5, 0.2884, 0.5, 0.3184, 0.5, 0.7102, 0.5, 0.6803, 0.5, 0.6803, 0.5, 0.7102, 0.5, 0.2884, 1.0, 0.3184, 1.0, 0.3184, 1.0, 0.2884, 1.0, 0.03125, 0.6667, 0.03125, 0.6667, 0.0, 0.6667, 0.0, 0.6667, 0.03125, 0.8333, 0.03125, 0.8333, 0.0, 0.8333, 0.0, 0.8333, 0.0625, 0.6667, 0.0625, 0.6667, 0.03125, 0.6667, 0.03125, 0.6667, 0.0625, 0.8333, 0.0625, 0.8333, 0.03125, 0.8333, 0.03125, 0.8333, 0.09375, 0.6667, 0.09375, 0.6667, 0.0625, 0.6667, 0.0625, 0.6667, 0.09375, 0.8333, 0.09375, 0.8333, 0.0625, 0.8333, 0.0625, 0.8333, 0.125, 0.6667, 0.125, 0.6667, 0.09375, 0.6667, 0.09375, 0.6667, 0.125, 0.8333, 0.125, 0.8333, 0.09375, 0.8333, 0.09375, 0.8333, 0.1562, 0.6667, 0.1562, 0.6667, 0.125, 0.6667, 0.125, 0.6667, 0.1562, 0.8333, 0.1562, 0.8333, 0.125, 0.8333, 0.125, 0.8333, 0.1875, 0.6667, 0.1875, 0.6667, 0.1562, 0.6667, 0.1562, 0.6667, 0.1875, 0.8333, 0.1875, 0.8333, 0.1562, 0.8333, 0.1562, 0.8333, 0.2188, 0.6667, 0.2188, 0.6667, 0.1875, 0.6667, 0.1875, 0.6667, 0.2188, 0.8333, 0.2188, 0.8333, 0.1875, 0.8333, 0.1875, 0.8333, 0.25, 0.6667, 0.25, 0.6667, 0.2188, 0.6667, 0.2188, 0.6667, 0.25, 0.8333, 0.25, 0.8333, 0.2188, 0.8333, 0.2188, 0.8333, 0.2812, 0.6667, 0.2812, 0.6667, 0.25, 0.6667, 0.25, 0.6667, 0.2812, 0.8333, 0.2812, 0.8333, 0.25, 0.8333, 0.25, 0.8333, 0.3125, 0.6667, 0.3125, 0.6667, 0.2812, 0.6667, 0.2812, 0.6667, 0.3125, 0.8333, 0.3125, 0.8333, 0.2812, 0.8333, 0.2812, 0.8333, 0.3438, 0.6667, 0.3438, 0.6667, 0.3125, 0.6667, 0.3125, 0.6667, 0.3438, 0.8333, 0.3438, 0.8333, 0.3125, 0.8333, 0.3125, 0.8333, 0.375, 0.6667, 0.375, 0.6667, 0.3438, 0.6667, 0.3438, 0.6667, 0.375, 0.8333, 0.375, 0.8333, 0.3438, 0.8333, 0.3438, 0.8333, 0.4062, 0.6667, 0.4062, 0.6667, 0.375, 0.6667, 0.375, 0.6667, 0.4062, 0.8333, 0.4062, 0.8333, 0.375, 0.8333, 0.375, 0.8333, 0.4375, 0.6667, 0.4375, 0.6667, 0.4062, 0.6667, 0.4062, 0.6667, 0.4375, 0.8333, 0.4375, 0.8333, 0.4062, 0.8333, 0.4062, 0.8333, 0.4688, 0.6667, 0.4688, 0.6667, 0.4375, 0.6667, 0.4375, 0.6667, 0.4687, 0.8333, 0.4687, 0.8333, 0.4375, 0.8333, 0.4375, 0.8333, 0.5, 0.6667, 0.5, 0.6667, 0.4688, 0.6667, 0.4688, 0.6667, 0.5, 0.8333, 0.5, 0.8333, 0.4687, 0.8333, 0.4687, 0.8333, 0.5312, 0.6667, 0.5312, 0.6667, 0.5, 0.6667, 0.5, 0.6667, 0.5312, 0.8333, 0.5312, 0.8333, 0.5, 0.8333, 0.5, 0.8333, 0.5625, 0.6667, 0.5625, 0.6667, 0.5312, 0.6667, 0.5312, 0.6667, 0.5625, 0.8333, 0.5625, 0.8333, 0.5312, 0.8333, 0.5312, 0.8333, 0.5938, 0.6667, 0.5938, 0.6667, 0.5625, 0.6667, 0.5625, 0.6667, 0.5938, 0.8333, 0.5938, 0.8333, 0.5625, 0.8333, 0.5625, 0.8333, 0.625, 0.6667, 0.625, 0.6667, 0.5938, 0.6667, 0.5938, 0.6667, 0.625, 0.8333, 0.625, 0.8333, 0.5938, 0.8333, 0.5938, 0.8333, 0.6562, 0.6667, 0.6562, 0.6667, 0.625, 0.6667, 0.625, 0.6667, 0.6562, 0.8333, 0.6562, 0.8333, 0.625, 0.8333, 0.625, 0.8333, 0.6875, 0.6667, 0.6875, 0.6667, 0.6562, 0.6667, 0.6562, 0.6667, 0.6875, 0.8333, 0.6875, 0.8333, 0.6562, 0.8333, 0.6562, 0.8333, 0.7188, 0.6667, 0.7188, 0.6667, 0.6875, 0.6667, 0.6875, 0.6667, 0.7188, 0.8333, 0.7188, 0.8333, 0.6875, 0.8333, 0.6875, 0.8333, 0.75, 0.6667, 0.75, 0.6667, 0.7188, 0.6667, 0.7188, 0.6667, 0.75, 0.8333, 0.75, 0.8333, 0.7188, 0.8333, 0.7188, 0.8333, 0.7812, 0.6667, 0.7812, 0.6667, 0.75, 0.6667, 0.75, 0.6667, 0.7812, 0.8333, 0.7812, 0.8333, 0.75, 0.8333, 0.75, 0.8333, 0.8125, 0.6667, 0.8125, 0.6667, 0.7812, 0.6667, 0.7812, 0.6667, 0.8125, 0.8333, 0.8125, 0.8333, 0.7812, 0.8333, 0.7812, 0.8333, 0.8438, 0.6667, 0.8438, 0.6667, 0.8125, 0.6667, 0.8125, 0.6667, 0.8437, 0.8333, 0.8437, 0.8333, 0.8125, 0.8333, 0.8125, 0.8333, 0.875, 0.6667, 0.875, 0.6667, 0.8438, 0.6667, 0.8438, 0.6667, 0.875, 0.8333, 0.875, 0.8333, 0.8437, 0.8333, 0.8437, 0.8333, 0.9062, 0.6667, 0.9062, 0.6667, 0.875, 0.6667, 0.875, 0.6667, 0.9062, 0.8333, 0.9062, 0.8333, 0.875, 0.8333, 0.875, 0.8333, 0.9375, 0.6667, 0.9375, 0.6667, 0.9062, 0.6667, 0.9062, 0.6667, 0.9375, 0.8333, 0.9375, 0.8333, 0.9062, 0.8333, 0.9062, 0.8333, 0.9688, 0.6667, 0.9688, 0.6667, 0.9375, 0.6667, 0.9375, 0.6667, 0.9688, 0.8333, 0.9688, 0.8333, 0.9375, 0.8333, 0.9375, 0.8333, 1.0, 0.6667, 1.0, 0.6667, 0.9688, 0.6667, 0.9688, 0.6667, 1.0, 0.8333, 1.0, 0.8333, 0.9688, 0.8333, 0.9688, 0.8333, 1.0, 0.6667, 1.0, 0.8333, 0.9688, 0.8333, 0.9688, 0.6667, 0.9688, 0.6667, 0.9688, 0.8333, 0.9375, 0.8333, 0.9375, 0.6667, 0.9375, 0.6667, 0.9375, 0.8333, 0.9062, 0.8333, 0.9062, 0.6667, 0.9062, 0.6667, 0.9062, 0.8333, 0.875, 0.8333, 0.875, 0.6667, 0.875, 0.6667, 0.875, 0.8333, 0.8437, 0.8333, 0.8438, 0.6667, 0.8438, 0.6667, 0.8437, 0.8333, 0.8125, 0.8333, 0.8125, 0.6667, 0.8125, 0.6667, 0.8125, 0.8333, 0.7812, 0.8333, 0.7812, 0.6667, 0.7812, 0.6667, 0.7812, 0.8333, 0.75, 0.8333, 0.75, 0.6667, 0.75, 0.6667, 0.75, 0.8333, 0.7188, 0.8333, 0.7188, 0.6667, 0.7188, 0.6667, 0.7188, 0.8333, 0.6875, 0.8333, 0.6875, 0.6667, 0.6875, 0.6667, 0.6875, 0.8333, 0.6562, 0.8333, 0.6562, 0.6667, 0.6562, 0.6667, 0.6562, 0.8333, 0.625, 0.8333, 0.625, 0.6667, 0.625, 0.6667, 0.625, 0.8333, 0.5938, 0.8333, 0.5938, 0.6667, 0.5938, 0.6667, 0.5938, 0.8333, 0.5625, 0.8333, 0.5625, 0.6667, 0.5625, 0.6667, 0.5625, 0.8333, 0.5312, 0.8333, 0.5312, 0.6667, 0.5312, 0.6667, 0.5312, 0.8333, 0.5, 0.8333, 0.5, 0.6667, 0.5, 0.6667, 0.5, 0.8333, 0.4687, 0.8333, 0.4688, 0.6667, 0.4688, 0.6667, 0.4687, 0.8333, 0.4375, 0.8333, 0.4375, 0.6667, 0.4375, 0.6667, 0.4375, 0.8333, 0.4062, 0.8333, 0.4062, 0.6667, 0.4062, 0.6667, 0.4062, 0.8333, 0.375, 0.8333, 0.375, 0.6667, 0.375, 0.6667, 0.375, 0.8333, 0.3438, 0.8333, 0.3438, 0.6667, 0.3438, 0.6667, 0.3438, 0.8333, 0.3125, 0.8333, 0.3125, 0.6667, 0.3125, 0.6667, 0.3125, 0.8333, 0.2812, 0.8333, 0.2812, 0.6667, 0.2812, 0.6667, 0.2812, 0.8333, 0.25, 0.8333, 0.25, 0.6667, 0.25, 0.6667, 0.25, 0.8333, 0.2188, 0.8333, 0.2188, 0.6667, 0.2188, 0.6667, 0.2188, 0.8333, 0.1875, 0.8333, 0.1875, 0.6667, 0.1875, 0.6667, 0.1875, 0.8333, 0.1562, 0.8333, 0.1562, 0.6667, 0.1562, 0.6667, 0.1562, 0.8333, 0.125, 0.8333, 0.125, 0.6667, 0.125, 0.6667, 0.125, 0.8333, 0.09375, 0.8333, 0.09375, 0.6667, 0.09375, 0.6667, 0.09375, 0.8333, 0.0625, 0.8333, 0.0625, 0.6667, 0.0625, 0.6667, 0.0625, 0.8333, 0.03125, 0.8333, 0.03125, 0.6667, 0.03125, 0.6667, 0.03125, 0.8333, 0.0, 0.8333, 0.0, 0.6667, 0.03125, 0.6667, 0.03125, 0.6667, 0.0, 0.6667, 0.0, 0.6667, 0.0625, 0.6667, 0.0625, 0.6667, 0.03125, 0.6667, 0.03125, 0.6667, 0.09375, 0.6667, 0.09375, 0.6667, 0.0625, 0.6667, 0.0625, 0.6667, 0.125, 0.6667, 0.125, 0.6667, 0.09375, 0.6667, 0.09375, 0.6667, 0.1562, 0.6667, 0.1562, 0.6667, 0.125, 0.6667, 0.125, 0.6667, 0.1875, 0.6667, 0.1875, 0.6667, 0.1562, 0.6667, 0.1562, 0.6667, 0.2188, 0.6667, 0.2188, 0.6667, 0.1875, 0.6667, 0.1875, 0.6667, 0.25, 0.6667, 0.25, 0.6667, 0.2188, 0.6667, 0.2188, 0.6667, 0.2812, 0.6667, 0.2812, 0.6667, 0.25, 0.6667, 0.25, 0.6667, 0.3125, 0.6667, 0.3125, 0.6667, 0.2812, 0.6667, 0.2812, 0.6667, 0.3438, 0.6667, 0.3438, 0.6667, 0.3125, 0.6667, 0.3125, 0.6667, 0.375, 0.6667, 0.375, 0.6667, 0.3438, 0.6667, 0.3438, 0.6667, 0.4062, 0.6667, 0.4062, 0.6667, 0.375, 0.6667, 0.375, 0.6667, 0.4375, 0.6667, 0.4375, 0.6667, 0.4062, 0.6667, 0.4062, 0.6667, 0.4688, 0.6667, 0.4688, 0.6667, 0.4375, 0.6667, 0.4375, 0.6667, 0.5, 0.6667, 0.5, 0.6667, 0.4688, 0.6667, 0.4688, 0.6667, 0.5312, 0.6667, 0.5312, 0.6667, 0.5, 0.6667, 0.5, 0.6667, 0.5625, 0.6667, 0.5625, 0.6667, 0.5312, 0.6667, 0.5312, 0.6667, 0.5938, 0.6667, 0.5938, 0.6667, 0.5625, 0.6667, 0.5625, 0.6667, 0.625, 0.6667, 0.625, 0.6667, 0.5938, 0.6667, 0.5938, 0.6667, 0.6562, 0.6667, 0.6562, 0.6667, 0.625, 0.6667, 0.625, 0.6667, 0.6875, 0.6667, 0.6875, 0.6667, 0.6562, 0.6667, 0.6562, 0.6667, 0.7188, 0.6667, 0.7188, 0.6667, 0.6875, 0.6667, 0.6875, 0.6667, 0.75, 0.6667, 0.75, 0.6667, 0.7188, 0.6667, 0.7188, 0.6667, 0.7812, 0.6667, 0.7812, 0.6667, 0.75, 0.6667, 0.75, 0.6667, 0.8125, 0.6667, 0.8125, 0.6667, 0.7812, 0.6667, 0.7812, 0.6667, 0.8438, 0.6667, 0.8438, 0.6667, 0.8125, 0.6667, 0.8125, 0.6667, 0.875, 0.6667, 0.875, 0.6667, 0.8438, 0.6667, 0.8438, 0.6667, 0.9062, 0.6667, 0.9062, 0.6667, 0.875, 0.6667, 0.875, 0.6667, 0.9375, 0.6667, 0.9375, 0.6667, 0.9062, 0.6667, 0.9062, 0.6667, 0.9688, 0.6667, 0.9688, 0.6667, 0.9375, 0.6667, 0.9375, 0.6667, 1.0, 0.6667, 1.0, 0.6667, 0.9688, 0.6667, 0.9688, 0.6667, 1.0, 0.5, 1.0, 0.6667, 0.9688, 0.6667, 0.9688, 0.5, 0.9688, 0.5, 0.9688, 0.6667, 0.9375, 0.6667, 0.9375, 0.5, 0.9375, 0.5, 0.9375, 0.6667, 0.9062, 0.6667, 0.9062, 0.5, 0.9062, 0.5, 0.9062, 0.6667, 0.875, 0.6667, 0.875, 0.5, 0.875, 0.5, 0.875, 0.6667, 0.8438, 0.6667, 0.8438, 0.5, 0.8438, 0.5, 0.8438, 0.6667, 0.8125, 0.6667, 0.8125, 0.5, 0.8125, 0.5, 0.8125, 0.6667, 0.7812, 0.6667, 0.7812, 0.5, 0.7812, 0.5, 0.7812, 0.6667, 0.75, 0.6667, 0.75, 0.5, 0.75, 0.5, 0.75, 0.6667, 0.7188, 0.6667, 0.7188, 0.5, 0.7188, 0.5, 0.7188, 0.6667, 0.6875, 0.6667, 0.6875, 0.5, 0.6875, 0.5, 0.6875, 0.6667, 0.6562, 0.6667, 0.6562, 0.5, 0.6562, 0.5, 0.6562, 0.6667, 0.625, 0.6667, 0.625, 0.5, 0.625, 0.5, 0.625, 0.6667, 0.5938, 0.6667, 0.5938, 0.5, 0.5938, 0.5, 0.5938, 0.6667, 0.5625, 0.6667, 0.5625, 0.5, 0.5625, 0.5, 0.5625, 0.6667, 0.5312, 0.6667, 0.5312, 0.5, 0.5312, 0.5, 0.5312, 0.6667, 0.5, 0.6667, 0.5, 0.5, 0.5, 0.5, 0.5, 0.6667, 0.4688, 0.6667, 0.4688, 0.5, 0.4688, 0.5, 0.4688, 0.6667, 0.4375, 0.6667, 0.4375, 0.5, 0.4375, 0.5, 0.4375, 0.6667, 0.4062, 0.6667, 0.4062, 0.5, 0.4062, 0.5, 0.4062, 0.6667, 0.375, 0.6667, 0.375, 0.5, 0.375, 0.5, 0.375, 0.6667, 0.3438, 0.6667, 0.3438, 0.5, 0.3438, 0.5, 0.3438, 0.6667, 0.3125, 0.6667, 0.3125, 0.5, 0.3125, 0.5, 0.3125, 0.6667, 0.2812, 0.6667, 0.2812, 0.5, 0.2812, 0.5, 0.2812, 0.6667, 0.25, 0.6667, 0.25, 0.5, 0.25, 0.5, 0.25, 0.6667, 0.2188, 0.6667, 0.2188, 0.5, 0.2188, 0.5, 0.2188, 0.6667, 0.1875, 0.6667, 0.1875, 0.5, 0.1875, 0.5, 0.1875, 0.6667, 0.1562, 0.6667, 0.1562, 0.5, 0.1562, 0.5, 0.1562, 0.6667, 0.125, 0.6667, 0.125, 0.5, 0.125, 0.5, 0.125, 0.6667, 0.09375, 0.6667, 0.09375, 0.5, 0.09375, 0.5, 0.09375, 0.6667, 0.0625, 0.6667, 0.0625, 0.5, 0.0625, 0.5, 0.0625, 0.6667, 0.03125, 0.6667, 0.03125, 0.5, 0.03125, 0.5, 0.03125, 0.6667, 0.0, 0.6667, 0.0, 0.5, 0.03125, 0.8333, 0.03125, 0.8333, 0.0, 0.8333, 0.0, 0.8333, 0.0625, 0.8333, 0.0625, 0.8333, 0.03125, 0.8333, 0.03125, 0.8333, 0.09375, 0.8333, 0.09375, 0.8333, 0.0625, 0.8333, 0.0625, 0.8333, 0.125, 0.8333, 0.125, 0.8333, 0.09375, 0.8333, 0.09375, 0.8333, 0.1562, 0.8333, 0.1562, 0.8333, 0.125, 0.8333, 0.125, 0.8333, 0.1875, 0.8333, 0.1875, 0.8333, 0.1562, 0.8333, 0.1562, 0.8333, 0.2188, 0.8333, 0.2188, 0.8333, 0.1875, 0.8333, 0.1875, 0.8333, 0.25, 0.8333, 0.25, 0.8333, 0.2188, 0.8333, 0.2188, 0.8333, 0.2812, 0.8333, 0.2812, 0.8333, 0.25, 0.8333, 0.25, 0.8333, 0.3125, 0.8333, 0.3125, 0.8333, 0.2812, 0.8333, 0.2812, 0.8333, 0.3438, 0.8333, 0.3438, 0.8333, 0.3125, 0.8333, 0.3125, 0.8333, 0.375, 0.8333, 0.375, 0.8333, 0.3438, 0.8333, 0.3438, 0.8333, 0.4062, 0.8333, 0.4062, 0.8333, 0.375, 0.8333, 0.375, 0.8333, 0.4375, 0.8333, 0.4375, 0.8333, 0.4062, 0.8333, 0.4062, 0.8333, 0.4687, 0.8333, 0.4687, 0.8333, 0.4375, 0.8333, 0.4375, 0.8333, 0.5, 0.8333, 0.5, 0.8333, 0.4687, 0.8333, 0.4687, 0.8333, 0.5312, 0.8333, 0.5312, 0.8333, 0.5, 0.8333, 0.5, 0.8333, 0.5625, 0.8333, 0.5625, 0.8333, 0.5312, 0.8333, 0.5312, 0.8333, 0.5938, 0.8333, 0.5938, 0.8333, 0.5625, 0.8333, 0.5625, 0.8333, 0.625, 0.8333, 0.625, 0.8333, 0.5938, 0.8333, 0.5938, 0.8333, 0.6562, 0.8333, 0.6562, 0.8333, 0.625, 0.8333, 0.625, 0.8333, 0.6875, 0.8333, 0.6875, 0.8333, 0.6562, 0.8333, 0.6562, 0.8333, 0.7188, 0.8333, 0.7188, 0.8333, 0.6875, 0.8333, 0.6875, 0.8333, 0.75, 0.8333, 0.75, 0.8333, 0.7188, 0.8333, 0.7188, 0.8333, 0.7812, 0.8333, 0.7812, 0.8333, 0.75, 0.8333, 0.75, 0.8333, 0.8125, 0.8333, 0.8125, 0.8333, 0.7812, 0.8333, 0.7812, 0.8333, 0.8437, 0.8333, 0.8437, 0.8333, 0.8125, 0.8333, 0.8125, 0.8333, 0.875, 0.8333, 0.875, 0.8333, 0.8437, 0.8333, 0.8437, 0.8333, 0.9062, 0.8333, 0.9062, 0.8333, 0.875, 0.8333, 0.875, 0.8333, 0.9375, 0.8333, 0.9375, 0.8333, 0.9062, 0.8333, 0.9062, 0.8333, 0.9688, 0.8333, 0.9688, 0.8333, 0.9375, 0.8333, 0.9375, 0.8333, 1.0, 0.8333, 1.0, 0.8333, 0.9688, 0.8333, 0.9688, 0.8333])
me_cylinder_001.materials.append(mat_barrel)
me_cylinder_001.use_remesh_fix_poles = True
me_cylinder_001.use_remesh_preserve_attributes = False
me_cylinder_001.use_mirror_vertex_groups = False
me_cylinder_001.update()

# ---- objects
ob_light = bpy.data.objects.new('Light', light_light)
ob_camera = bpy.data.objects.new('Camera', cam_camera)
ob_cylinder_001 = bpy.data.objects.new('Cylinder.001', me_cylinder_001)
ob_lighting = bpy.data.objects.new('Lighting', None)

# ---- transforms, parenting, visibility, modifiers, constraints
ob_light.location = (4.076, 1.005, 5.904)
ob_light.rotation_euler = (0.6503, 0.05522, 1.866)
ob_light.lock_rotations_4d = False
ob_light.empty_display_type = 'ARROWS'
ob_light.color = (0.0, 0.0, 0.0, 0.0)
ob_light.lineart.crease_threshold = 0.0
ob_camera.location = (0.0, 0.0, 10.0)
ob_camera.lock_rotations_4d = False
ob_camera.empty_display_type = 'ARROWS'
ob_camera.color = (0.0, 0.0, 0.0, 0.0)
ob_camera.display_type = 'WIRE'
ob_camera.lineart.crease_threshold = 0.0
ob_cylinder_001.location = (0.0, 0.0, 0.0)
ob_cylinder_001.rotation_euler = (-0.0, 1.571, 0.0)
ob_cylinder_001.lineart.crease_threshold = 0.0
_m = ob_cylinder_001.modifiers.new('Auto Smooth', 'NODES')
_m.node_group = ng_auto_smooth
_gi = [s.identifier for s in ng_auto_smooth.interface.items_tree if s.item_type == 'SOCKET' and s.in_out == 'INPUT']
_m[_gi[1]] = 0.4206  # Angle
ob_lighting.location = (0.0, 0.0, 0.0)

# ---- collection membership
col_collection.objects.link(ob_light)
col_collection.objects.link(ob_camera)
col_collection.objects.link(ob_cylinder_001)
col_collection.objects.link(ob_lighting)

# ---- scene / render settings (as saved in the file)
scene.camera = ob_camera
scene.frame_start = 1; scene.frame_end = 250; scene.frame_set(1)
scene.render.engine = 'CYCLES'
scene.render.resolution_x = 64
scene.render.resolution_y = 42
scene.render.film_transparent = True
scene.cycles.samples = 128
scene.cycles.sampling_pattern = 'TABULATED_SOBOL'
scene.cycles.use_adaptive_sampling = False
scene.cycles.use_light_tree = False
scene.view_settings.view_transform = 'Filmic'
bpy.context.view_layer.update()
